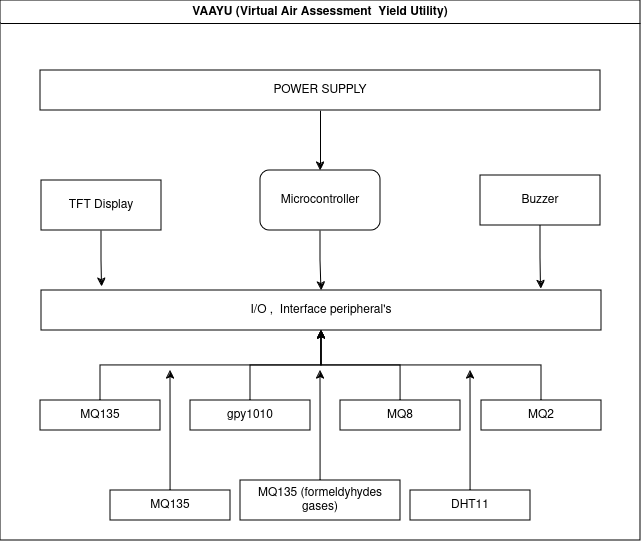

The diagram above was exported from draw.io. Its source (the exported page's mxGraphModel, read from the mxfile embedded in the PNG):
<mxGraphModel dx="1173" dy="644" grid="1" gridSize="10" guides="1" tooltips="1" connect="1" arrows="1" fold="1" page="1" pageScale="1" pageWidth="850" pageHeight="1100" background="#ffffff" math="0" shadow="0">
  <root>
    <mxCell id="0" />
    <mxCell id="1" parent="0" />
    <mxCell id="3aRX2xLtxg4_YvzdsrTt-43" style="edgeStyle=orthogonalEdgeStyle;rounded=0;orthogonalLoop=1;jettySize=auto;html=1;entryX=0.5;entryY=0;entryDx=0;entryDy=0;" edge="1" parent="1" source="3aRX2xLtxg4_YvzdsrTt-1" target="3aRX2xLtxg4_YvzdsrTt-3">
      <mxGeometry relative="1" as="geometry" />
    </mxCell>
    <mxCell id="3aRX2xLtxg4_YvzdsrTt-1" value="Microcontroller" style="rounded=1;whiteSpace=wrap;html=1;" vertex="1" parent="1">
      <mxGeometry x="340" y="210" width="120" height="60" as="geometry" />
    </mxCell>
    <mxCell id="3aRX2xLtxg4_YvzdsrTt-3" value="I/O ,&amp;nbsp; Interface peripheral's " style="rounded=0;whiteSpace=wrap;html=1;" vertex="1" parent="1">
      <mxGeometry x="121" y="330" width="560" height="40" as="geometry" />
    </mxCell>
    <mxCell id="3aRX2xLtxg4_YvzdsrTt-62" value="" style="edgeStyle=orthogonalEdgeStyle;rounded=0;orthogonalLoop=1;jettySize=auto;html=1;" edge="1" parent="1" source="3aRX2xLtxg4_YvzdsrTt-6" target="3aRX2xLtxg4_YvzdsrTt-3">
      <mxGeometry relative="1" as="geometry" />
    </mxCell>
    <mxCell id="3aRX2xLtxg4_YvzdsrTt-6" value="MQ2" style="rounded=0;whiteSpace=wrap;html=1;" vertex="1" parent="1">
      <mxGeometry x="561" y="440" width="120" height="30" as="geometry" />
    </mxCell>
    <mxCell id="3aRX2xLtxg4_YvzdsrTt-61" value="" style="edgeStyle=orthogonalEdgeStyle;rounded=0;orthogonalLoop=1;jettySize=auto;html=1;" edge="1" parent="1" source="3aRX2xLtxg4_YvzdsrTt-8" target="3aRX2xLtxg4_YvzdsrTt-3">
      <mxGeometry relative="1" as="geometry" />
    </mxCell>
    <mxCell id="3aRX2xLtxg4_YvzdsrTt-8" value="&lt;div&gt;MQ8&lt;/div&gt;" style="rounded=0;whiteSpace=wrap;html=1;" vertex="1" parent="1">
      <mxGeometry x="420" y="440" width="120" height="30" as="geometry" />
    </mxCell>
    <mxCell id="3aRX2xLtxg4_YvzdsrTt-71" style="edgeStyle=orthogonalEdgeStyle;rounded=0;orthogonalLoop=1;jettySize=auto;html=1;" edge="1" parent="1" source="3aRX2xLtxg4_YvzdsrTt-9">
      <mxGeometry relative="1" as="geometry">
        <mxPoint x="400" y="410" as="targetPoint" />
      </mxGeometry>
    </mxCell>
    <mxCell id="3aRX2xLtxg4_YvzdsrTt-9" value="MQ135 (formeldyhydes gases)" style="rounded=0;whiteSpace=wrap;html=1;" vertex="1" parent="1">
      <mxGeometry x="320" y="520" width="160" height="40" as="geometry" />
    </mxCell>
    <mxCell id="3aRX2xLtxg4_YvzdsrTt-60" value="" style="edgeStyle=orthogonalEdgeStyle;rounded=0;orthogonalLoop=1;jettySize=auto;html=1;" edge="1" parent="1" source="3aRX2xLtxg4_YvzdsrTt-10" target="3aRX2xLtxg4_YvzdsrTt-3">
      <mxGeometry relative="1" as="geometry" />
    </mxCell>
    <mxCell id="3aRX2xLtxg4_YvzdsrTt-10" value="gpy1010 " style="rounded=0;whiteSpace=wrap;html=1;" vertex="1" parent="1">
      <mxGeometry x="270" y="440" width="120" height="30" as="geometry" />
    </mxCell>
    <mxCell id="3aRX2xLtxg4_YvzdsrTt-59" value="" style="edgeStyle=orthogonalEdgeStyle;rounded=0;orthogonalLoop=1;jettySize=auto;html=1;" edge="1" parent="1" source="3aRX2xLtxg4_YvzdsrTt-13" target="3aRX2xLtxg4_YvzdsrTt-3">
      <mxGeometry relative="1" as="geometry" />
    </mxCell>
    <mxCell id="3aRX2xLtxg4_YvzdsrTt-13" value="MQ135" style="rounded=0;whiteSpace=wrap;html=1;" vertex="1" parent="1">
      <mxGeometry x="120" y="440" width="120" height="30" as="geometry" />
    </mxCell>
    <mxCell id="3aRX2xLtxg4_YvzdsrTt-73" style="edgeStyle=orthogonalEdgeStyle;rounded=0;orthogonalLoop=1;jettySize=auto;html=1;" edge="1" parent="1" source="3aRX2xLtxg4_YvzdsrTt-18">
      <mxGeometry relative="1" as="geometry">
        <mxPoint x="550" y="410" as="targetPoint" />
      </mxGeometry>
    </mxCell>
    <mxCell id="3aRX2xLtxg4_YvzdsrTt-18" value="DHT11" style="rounded=0;whiteSpace=wrap;html=1;" vertex="1" parent="1">
      <mxGeometry x="490" y="530" width="120" height="30" as="geometry" />
    </mxCell>
    <mxCell id="3aRX2xLtxg4_YvzdsrTt-70" style="edgeStyle=orthogonalEdgeStyle;rounded=0;orthogonalLoop=1;jettySize=auto;html=1;" edge="1" parent="1" source="3aRX2xLtxg4_YvzdsrTt-19">
      <mxGeometry relative="1" as="geometry">
        <mxPoint x="250.0000000000001" y="410" as="targetPoint" />
      </mxGeometry>
    </mxCell>
    <mxCell id="3aRX2xLtxg4_YvzdsrTt-19" value="MQ135" style="rounded=0;whiteSpace=wrap;html=1;" vertex="1" parent="1">
      <mxGeometry x="190" y="530" width="120" height="30" as="geometry" />
    </mxCell>
    <mxCell id="3aRX2xLtxg4_YvzdsrTt-42" style="edgeStyle=orthogonalEdgeStyle;rounded=0;orthogonalLoop=1;jettySize=auto;html=1;entryX=0.5;entryY=0;entryDx=0;entryDy=0;" edge="1" parent="1" source="3aRX2xLtxg4_YvzdsrTt-40" target="3aRX2xLtxg4_YvzdsrTt-1">
      <mxGeometry relative="1" as="geometry" />
    </mxCell>
    <mxCell id="3aRX2xLtxg4_YvzdsrTt-40" value="POWER SUPPLY" style="rounded=0;whiteSpace=wrap;html=1;" vertex="1" parent="1">
      <mxGeometry x="120" y="110" width="560" height="40" as="geometry" />
    </mxCell>
    <mxCell id="3aRX2xLtxg4_YvzdsrTt-44" value="&lt;div&gt;Buzzer&lt;/div&gt;" style="rounded=0;whiteSpace=wrap;html=1;" vertex="1" parent="1">
      <mxGeometry x="560" y="215" width="120" height="50" as="geometry" />
    </mxCell>
    <mxCell id="3aRX2xLtxg4_YvzdsrTt-50" style="edgeStyle=orthogonalEdgeStyle;rounded=0;orthogonalLoop=1;jettySize=auto;html=1;entryX=0.108;entryY=-0.097;entryDx=0;entryDy=0;entryPerimeter=0;" edge="1" parent="1" source="3aRX2xLtxg4_YvzdsrTt-47" target="3aRX2xLtxg4_YvzdsrTt-3">
      <mxGeometry relative="1" as="geometry">
        <mxPoint x="181" y="320" as="targetPoint" />
      </mxGeometry>
    </mxCell>
    <mxCell id="3aRX2xLtxg4_YvzdsrTt-47" value="TFT Display" style="rounded=0;whiteSpace=wrap;html=1;" vertex="1" parent="1">
      <mxGeometry x="121" y="220" width="120" height="50" as="geometry" />
    </mxCell>
    <mxCell id="3aRX2xLtxg4_YvzdsrTt-49" style="edgeStyle=orthogonalEdgeStyle;rounded=0;orthogonalLoop=1;jettySize=auto;html=1;entryX=0.892;entryY=-0.038;entryDx=0;entryDy=0;entryPerimeter=0;" edge="1" parent="1" source="3aRX2xLtxg4_YvzdsrTt-44" target="3aRX2xLtxg4_YvzdsrTt-3">
      <mxGeometry relative="1" as="geometry" />
    </mxCell>
    <mxCell id="3aRX2xLtxg4_YvzdsrTt-76" value="VAAYU (Virtual Air Assessment&amp;nbsp; Yield Utility)" style="swimlane;whiteSpace=wrap;html=1;" vertex="1" parent="1">
      <mxGeometry x="80" y="40" width="640" height="540" as="geometry" />
    </mxCell>
  </root>
</mxGraphModel>